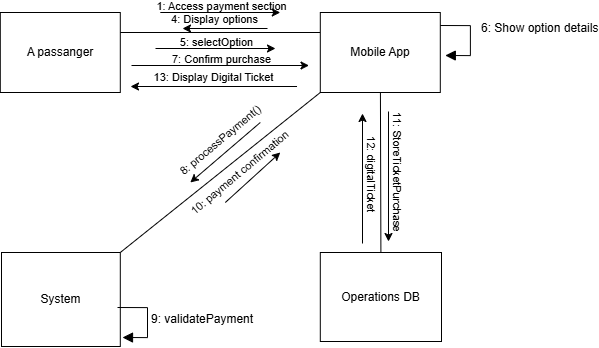

The diagram above was exported from draw.io. Its source (the exported page's mxGraphModel, read from the mxfile embedded in the PNG):
<mxGraphModel dx="576" dy="1733" grid="0" gridSize="10" guides="1" tooltips="1" connect="1" arrows="1" fold="1" page="0" pageScale="1" pageWidth="850" pageHeight="1100" background="#ffffff" math="0" shadow="0">
  <root>
    <mxCell id="0" />
    <mxCell id="1" parent="0" />
    <mxCell id="OBfhNS9GtRJ7n_17JkId-1" value="A passanger" style="rounded=0;whiteSpace=wrap;html=1;" vertex="1" parent="1">
      <mxGeometry x="86.79998779296875" y="-33" width="120" height="80" as="geometry" />
    </mxCell>
    <mxCell id="OBfhNS9GtRJ7n_17JkId-2" style="edgeStyle=orthogonalEdgeStyle;rounded=0;orthogonalLoop=1;jettySize=auto;html=1;entryX=1;entryY=0.5;entryDx=0;entryDy=0;endArrow=none;startFill=0;" edge="1" parent="1">
      <mxGeometry relative="1" as="geometry">
        <mxPoint x="406.79998779296875" y="-13" as="sourcePoint" />
        <mxPoint x="206.79998779296875" y="-13" as="targetPoint" />
      </mxGeometry>
    </mxCell>
    <mxCell id="OBfhNS9GtRJ7n_17JkId-3" style="rounded=0;orthogonalLoop=1;jettySize=auto;html=1;exitX=0;exitY=1;exitDx=0;exitDy=0;entryX=1;entryY=0;entryDx=0;entryDy=0;endArrow=none;startFill=0;" edge="1" parent="1" source="OBfhNS9GtRJ7n_17JkId-4" target="OBfhNS9GtRJ7n_17JkId-6">
      <mxGeometry relative="1" as="geometry" />
    </mxCell>
    <mxCell id="OBfhNS9GtRJ7n_17JkId-21" style="edgeStyle=none;curved=1;rounded=0;orthogonalLoop=1;jettySize=auto;html=1;entryX=0.5;entryY=0;entryDx=0;entryDy=0;fontSize=12;startSize=8;endSize=8;endArrow=none;startFill=0;" edge="1" parent="1" source="OBfhNS9GtRJ7n_17JkId-4" target="OBfhNS9GtRJ7n_17JkId-7">
      <mxGeometry relative="1" as="geometry" />
    </mxCell>
    <mxCell id="OBfhNS9GtRJ7n_17JkId-4" value="Mobile App" style="rounded=0;whiteSpace=wrap;html=1;" vertex="1" parent="1">
      <mxGeometry x="406.79998779296875" y="-33" width="120" height="80" as="geometry" />
    </mxCell>
    <mxCell id="OBfhNS9GtRJ7n_17JkId-6" value="System" style="rounded=0;whiteSpace=wrap;html=1;" vertex="1" parent="1">
      <mxGeometry x="88" y="207" width="118.8" height="94" as="geometry" />
    </mxCell>
    <mxCell id="OBfhNS9GtRJ7n_17JkId-7" value="Operations DB" style="rounded=0;whiteSpace=wrap;html=1;" vertex="1" parent="1">
      <mxGeometry x="406.8" y="207" width="121.2" height="89" as="geometry" />
    </mxCell>
    <mxCell id="OBfhNS9GtRJ7n_17JkId-8" value="" style="endArrow=none;html=1;rounded=0;startArrow=classic;startFill=1;endFill=1;" edge="1" parent="1">
      <mxGeometry width="50" height="50" relative="1" as="geometry">
        <mxPoint x="366.79998779296875" y="-33" as="sourcePoint" />
        <mxPoint x="246.79998779296875" y="-33" as="targetPoint" />
      </mxGeometry>
    </mxCell>
    <mxCell id="OBfhNS9GtRJ7n_17JkId-9" value="1: Access payment section" style="edgeLabel;html=1;align=center;verticalAlign=middle;resizable=0;points=[];labelBackgroundColor=none;" vertex="1" connectable="0" parent="OBfhNS9GtRJ7n_17JkId-8">
      <mxGeometry x="-0.0061" y="-1" relative="1" as="geometry">
        <mxPoint y="-6" as="offset" />
      </mxGeometry>
    </mxCell>
    <mxCell id="OBfhNS9GtRJ7n_17JkId-10" value="" style="endArrow=none;html=1;rounded=0;startFill=1;startArrow=classic;" edge="1" parent="1">
      <mxGeometry width="50" height="50" relative="1" as="geometry">
        <mxPoint x="276.79998779296875" y="137" as="sourcePoint" />
        <mxPoint x="346.79998779296875" y="77" as="targetPoint" />
      </mxGeometry>
    </mxCell>
    <mxCell id="OBfhNS9GtRJ7n_17JkId-11" value="8: processPayment()" style="edgeLabel;html=1;align=center;verticalAlign=middle;resizable=0;points=[];rotation=-40;labelBackgroundColor=none;" vertex="1" connectable="0" parent="OBfhNS9GtRJ7n_17JkId-10">
      <mxGeometry x="0.22" y="1" relative="1" as="geometry">
        <mxPoint x="-13" y="-5" as="offset" />
      </mxGeometry>
    </mxCell>
    <mxCell id="OBfhNS9GtRJ7n_17JkId-12" value="" style="endArrow=classic;html=1;rounded=0;startFill=0;startArrow=none;endFill=1;" edge="1" parent="1">
      <mxGeometry width="50" height="50" relative="1" as="geometry">
        <mxPoint x="311.79998779296875" y="157" as="sourcePoint" />
        <mxPoint x="366.79998779296875" y="107" as="targetPoint" />
      </mxGeometry>
    </mxCell>
    <mxCell id="OBfhNS9GtRJ7n_17JkId-13" value="10: payment confirmation" style="edgeLabel;html=1;align=center;verticalAlign=middle;resizable=0;points=[];rotation=-40;" vertex="1" connectable="0" parent="OBfhNS9GtRJ7n_17JkId-12">
      <mxGeometry x="0.22" y="1" relative="1" as="geometry">
        <mxPoint x="-20" y="1" as="offset" />
      </mxGeometry>
    </mxCell>
    <mxCell id="OBfhNS9GtRJ7n_17JkId-18" value="" style="endArrow=none;html=1;rounded=0;startFill=1;startArrow=classic;endFill=1;labelBackgroundColor=none;" edge="1" parent="1">
      <mxGeometry width="50" height="50" relative="1" as="geometry">
        <mxPoint x="268.99998779296874" y="-17.000000000000007" as="sourcePoint" />
        <mxPoint x="353.99998779296874" y="-17.000000000000007" as="targetPoint" />
      </mxGeometry>
    </mxCell>
    <mxCell id="OBfhNS9GtRJ7n_17JkId-19" value="4: Display options" style="edgeLabel;html=1;align=center;verticalAlign=middle;resizable=0;points=[];rotation=0;labelBackgroundColor=none;" vertex="1" connectable="0" parent="OBfhNS9GtRJ7n_17JkId-18">
      <mxGeometry x="0.22" y="1" relative="1" as="geometry">
        <mxPoint x="-20" y="-9" as="offset" />
      </mxGeometry>
    </mxCell>
    <mxCell id="OBfhNS9GtRJ7n_17JkId-20" value="9: validatePayment" style="html=1;align=left;spacingLeft=2;endArrow=block;rounded=0;edgeStyle=orthogonalEdgeStyle;curved=0;rounded=0;fontSize=12;startSize=8;endSize=8;" edge="1" parent="1">
      <mxGeometry relative="1" as="geometry">
        <mxPoint x="204" y="262" as="sourcePoint" />
        <Array as="points">
          <mxPoint x="234" y="292" />
        </Array>
        <mxPoint x="208.99999999999994" y="292" as="targetPoint" />
      </mxGeometry>
    </mxCell>
    <mxCell id="OBfhNS9GtRJ7n_17JkId-22" value="" style="endArrow=classic;html=1;rounded=0;labelBackgroundColor=none;" edge="1" parent="1">
      <mxGeometry width="50" height="50" relative="1" as="geometry">
        <mxPoint x="475" y="66" as="sourcePoint" />
        <mxPoint x="475" y="196" as="targetPoint" />
      </mxGeometry>
    </mxCell>
    <mxCell id="OBfhNS9GtRJ7n_17JkId-23" value="11: StoreTicketPurchase" style="edgeLabel;html=1;align=center;verticalAlign=middle;resizable=0;points=[];rotation=90;" vertex="1" connectable="0" parent="OBfhNS9GtRJ7n_17JkId-22">
      <mxGeometry x="-0.0821" relative="1" as="geometry">
        <mxPoint x="10" as="offset" />
      </mxGeometry>
    </mxCell>
    <mxCell id="OBfhNS9GtRJ7n_17JkId-24" value="" style="endArrow=none;html=1;rounded=0;startArrow=classic;startFill=1;labelBackgroundColor=none;" edge="1" parent="1">
      <mxGeometry width="50" height="50" relative="1" as="geometry">
        <mxPoint x="449" y="68" as="sourcePoint" />
        <mxPoint x="449" y="198" as="targetPoint" />
      </mxGeometry>
    </mxCell>
    <mxCell id="OBfhNS9GtRJ7n_17JkId-25" value="12: digitalTicket" style="edgeLabel;html=1;align=center;verticalAlign=middle;resizable=0;points=[];rotation=90;" vertex="1" connectable="0" parent="OBfhNS9GtRJ7n_17JkId-24">
      <mxGeometry x="-0.0821" relative="1" as="geometry">
        <mxPoint x="10" as="offset" />
      </mxGeometry>
    </mxCell>
    <mxCell id="OBfhNS9GtRJ7n_17JkId-26" value="" style="endArrow=none;html=1;rounded=0;startArrow=classic;startFill=1;endFill=1;" edge="1" parent="1">
      <mxGeometry width="50" height="50" relative="1" as="geometry">
        <mxPoint x="361.99998779296874" y="3" as="sourcePoint" />
        <mxPoint x="241.99998779296874" y="3" as="targetPoint" />
      </mxGeometry>
    </mxCell>
    <mxCell id="OBfhNS9GtRJ7n_17JkId-27" value="5: selectOption" style="edgeLabel;html=1;align=center;verticalAlign=middle;resizable=0;points=[];labelBackgroundColor=none;" vertex="1" connectable="0" parent="OBfhNS9GtRJ7n_17JkId-26">
      <mxGeometry x="-0.0061" y="-1" relative="1" as="geometry">
        <mxPoint y="-6" as="offset" />
      </mxGeometry>
    </mxCell>
    <mxCell id="OBfhNS9GtRJ7n_17JkId-28" value="6: Show option details" style="html=1;align=left;spacingLeft=2;endArrow=block;rounded=0;edgeStyle=orthogonalEdgeStyle;curved=0;rounded=0;fontSize=12;startSize=8;endSize=8;" edge="1" parent="1">
      <mxGeometry x="-0.1998" y="7" relative="1" as="geometry">
        <mxPoint x="526.8" y="-20" as="sourcePoint" />
        <Array as="points">
          <mxPoint x="556.8" y="10" />
        </Array>
        <mxPoint x="531.8" y="10" as="targetPoint" />
        <mxPoint as="offset" />
      </mxGeometry>
    </mxCell>
    <mxCell id="OBfhNS9GtRJ7n_17JkId-29" value="" style="endArrow=none;html=1;rounded=0;startArrow=classic;startFill=1;endFill=1;" edge="1" parent="1">
      <mxGeometry width="50" height="50" relative="1" as="geometry">
        <mxPoint x="395.516121156754" y="20" as="sourcePoint" />
        <mxPoint x="218" y="20" as="targetPoint" />
      </mxGeometry>
    </mxCell>
    <mxCell id="OBfhNS9GtRJ7n_17JkId-30" value="7: Confirm purchase" style="edgeLabel;html=1;align=center;verticalAlign=middle;resizable=0;points=[];labelBackgroundColor=none;" vertex="1" connectable="0" parent="OBfhNS9GtRJ7n_17JkId-29">
      <mxGeometry x="-0.0061" y="-1" relative="1" as="geometry">
        <mxPoint y="-6" as="offset" />
      </mxGeometry>
    </mxCell>
    <mxCell id="OBfhNS9GtRJ7n_17JkId-31" value="" style="endArrow=none;html=1;rounded=0;startFill=1;startArrow=classic;endFill=1;labelBackgroundColor=none;" edge="1" parent="1">
      <mxGeometry width="50" height="50" relative="1" as="geometry">
        <mxPoint x="217" y="41" as="sourcePoint" />
        <mxPoint x="383.516121156754" y="41" as="targetPoint" />
      </mxGeometry>
    </mxCell>
    <mxCell id="OBfhNS9GtRJ7n_17JkId-32" value="13: Display Digital Ticket" style="edgeLabel;html=1;align=center;verticalAlign=middle;resizable=0;points=[];rotation=0;labelBackgroundColor=none;" vertex="1" connectable="0" parent="OBfhNS9GtRJ7n_17JkId-31">
      <mxGeometry x="0.22" y="1" relative="1" as="geometry">
        <mxPoint x="-20" y="-9" as="offset" />
      </mxGeometry>
    </mxCell>
  </root>
</mxGraphModel>